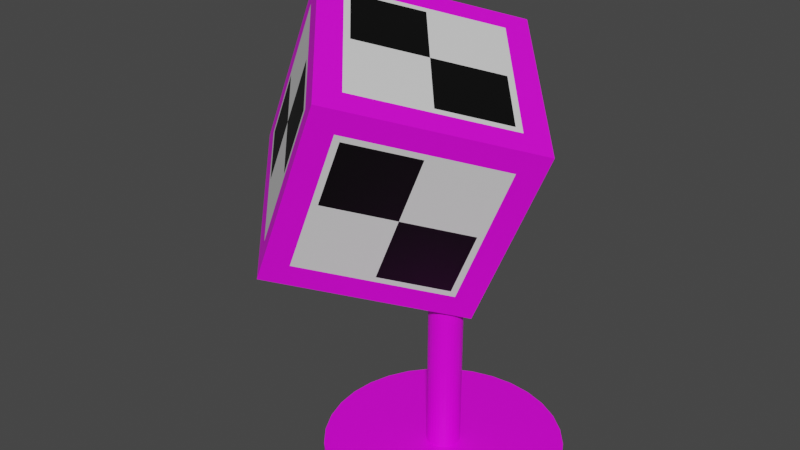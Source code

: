 # Source: W_rfel_deko_texturen.blend  (saved by Blender 3.2.14; exported with 4.5.12 LTS)
import bpy
from mathutils import Matrix  # noqa: F401  (used for matrix-valued properties, if any)

bpy.ops.wm.read_factory_settings(use_empty=True)
scene = bpy.context.scene
scene.name = 'Scene'

# ---- collections
col_collection = bpy.data.collections.new('Collection'); scene.collection.children.link(col_collection)

# ---- images (referenced by path relative to the original .blend; pixels are not part of the script)
import os
ASSET_DIR = os.environ.get("B2B_ASSET_DIR", "")  # directory of the original .blend (textures are referenced by path, not embedded)
HERE = os.path.dirname(os.path.abspath(__file__))  # packed textures are extracted next to this script under _unpacked/

def load_image(name, relpath, width, height, colorspace="sRGB"):
    """Load a texture the original file referenced (path relative to the .blend, or extracted next to this script)."""
    p = next((c for c in (os.path.join(HERE, relpath), os.path.join(ASSET_DIR, relpath)) if relpath and os.path.exists(c)), "")
    if p:
        img = bpy.data.images.load(p, check_existing=True)
        img.name = name
    else:  # same state as the original file: an image datablock whose file is absent (Cycles renders it pink)
        img = bpy.data.images.new(name, width, height)
        img.source = "FILE"
        img.filepath = "//" + (relpath or name)
    img.colorspace_settings.name = colorspace
    return img
img_plastic003_2k_color_jpg = load_image('Plastic003_2K_Color.jpg', 'Plastic003_2K_Color.jpg', 1024, 1024, 'sRGB')
img_metal032_2k_color_jpg = load_image('Metal032_2K_Color.jpg', 'Metal032_2K_Color.jpg', 1024, 1024, 'sRGB')

# ---- materials (node trees are filled in below, after node groups)
mat_w_rfel_schwarz = bpy.data.materials.new('Würfel_schwarz')
mat_w_rfel_schwarz.use_transparent_shadow = False
mat_w_rfel_wei = bpy.data.materials.new('Würfel_weiß')
mat_w_rfel_wei.use_transparent_shadow = False
mat_w_rfel_plastik = bpy.data.materials.new('würfel_plastik')
mat_w_rfel_plastik.use_transparent_shadow = False
mat_w_rfel_st_nder = bpy.data.materials.new('Würfel_Ständer')
mat_w_rfel_st_nder.alpha_threshold = 0.0
mat_w_rfel_st_nder.use_transparent_shadow = False
mat_w_rfel_st_nder.line_color = (0.0, 0.0, 0.0, 1.0)

# ---- material node trees
mat_w_rfel_schwarz.use_nodes = True; mat_w_rfel_schwarz.node_tree.nodes.clear()
_N = mat_w_rfel_schwarz.node_tree.nodes; _L = mat_w_rfel_schwarz.node_tree.links
n0 = _N.new('ShaderNodeOutputMaterial'); n0.name = 'Material Output'; n0.location = (300, 300)
n1 = _N.new('ShaderNodeBsdfPrincipled'); n1.name = 'Principled BSDF'; n1.location = (10, 300)
n1.distribution = 'GGX'
n1.subsurface_method = 'RANDOM_WALK_SKIN'
n1.inputs[0].default_value = (0.0, 0.0, 0.0, 1.0)
n1.inputs[3].default_value = 1.45
n1.inputs[27].default_value = (0.0, 0.0, 0.0, 1.0)
n1.inputs[28].default_value = 1.0
_L.new(n1.outputs[0], n0.inputs[0])
n0.is_active_output = True
mat_w_rfel_wei.use_nodes = True; mat_w_rfel_wei.node_tree.nodes.clear()
_N = mat_w_rfel_wei.node_tree.nodes; _L = mat_w_rfel_wei.node_tree.links
n0 = _N.new('ShaderNodeBsdfPrincipled'); n0.name = 'Principled BSDF'; n0.location = (10, 300)
n0.distribution = 'GGX'
n0.subsurface_method = 'RANDOM_WALK_SKIN'
n0.inputs[3].default_value = 1.45
n0.inputs[27].default_value = (0.0, 0.0, 0.0, 1.0)
n0.inputs[28].default_value = 1.0
n1 = _N.new('ShaderNodeOutputMaterial'); n1.name = 'Material Output'; n1.location = (300, 300)
_L.new(n0.outputs[0], n1.inputs[0])
n1.is_active_output = True
mat_w_rfel_plastik.use_nodes = True; mat_w_rfel_plastik.node_tree.nodes.clear()
_N = mat_w_rfel_plastik.node_tree.nodes; _L = mat_w_rfel_plastik.node_tree.links
n0 = _N.new('ShaderNodeBsdfPrincipled'); n0.name = 'Principled BSDF'; n0.location = (10, 300)
n0.distribution = 'GGX'
n0.subsurface_method = 'RANDOM_WALK_SKIN'
n0.inputs[3].default_value = 1.45
n0.inputs[27].default_value = (0.0, 0.0, 0.0, 1.0)
n0.inputs[28].default_value = 1.0
n1 = _N.new('ShaderNodeOutputMaterial'); n1.name = 'Material Output'; n1.location = (300, 300)
n2 = _N.new('ShaderNodeTexImage'); n2.name = 'Image Texture'; n2.location = (-368, 287)
n2.image = img_plastic003_2k_color_jpg
_L.new(n0.outputs[0], n1.inputs[0])
_L.new(n2.outputs[0], n0.inputs[0])
n1.is_active_output = True
mat_w_rfel_st_nder.use_nodes = True; mat_w_rfel_st_nder.node_tree.nodes.clear()
_N = mat_w_rfel_st_nder.node_tree.nodes; _L = mat_w_rfel_st_nder.node_tree.links
n0 = _N.new('ShaderNodeOutputMaterial'); n0.name = 'Material Output'; n0.location = (300, 300)
n1 = _N.new('ShaderNodeBsdfPrincipled'); n1.name = 'Principled BSDF'; n1.location = (10, 300)
n1.distribution = 'GGX'
n1.subsurface_method = 'RANDOM_WALK_SKIN'
n1.inputs[2].default_value = 0.4
n1.inputs[3].default_value = 1.45
n1.inputs[27].default_value = (0.0, 0.0, 0.0, 1.0)
n1.inputs[28].default_value = 1.0
n2 = _N.new('ShaderNodeTexImage'); n2.name = 'Image Texture'; n2.location = (-419, 287)
n2.image = img_metal032_2k_color_jpg
_L.new(n1.outputs[0], n0.inputs[0])
_L.new(n2.outputs[0], n1.inputs[0])
n0.is_active_output = True

# ---- world
world_world = bpy.data.worlds.new('World'); scene.world = world_world
world_world.use_nodes = True; world_world.node_tree.nodes.clear()
_N = world_world.node_tree.nodes; _L = world_world.node_tree.links
n0 = _N.new('ShaderNodeOutputWorld'); n0.name = 'World Output'; n0.location = (300, 300)
n1 = _N.new('ShaderNodeBackground'); n1.name = 'Background'; n1.location = (10, 300)
n1.inputs[0].default_value = (0.05088, 0.05088, 0.05088, 1.0)
_L.new(n1.outputs[0], n0.inputs[0])
n0.is_active_output = True
world_world.color = (0.05088, 0.05088, 0.05088)
world_world.use_sun_shadow = False
world_world.sun_shadow_jitter_overblur = 0.0

# ---- meshes
me_cube_001 = bpy.data.meshes.new('Cube.001')
me_cube_001.from_pydata([(-0.5, -0.5, -0.5), (-0.5, -0.5, 0.5), (-0.5, 0.5, -0.5), (-0.5, 0.5, 0.5), (0.5, -0.5, -0.5), (0.5, -0.5, 0.5), (0.5, 0.5, -0.5), (0.5, 0.5, 0.5), (-0.5, -0.35, -0.35), (-0.5, -0.35, 0.35), (-0.5, 0.35, 0.35), (-0.5, 0.35, -0.35), (-0.35, 0.5, -0.35), (-0.35, 0.5, 0.35), (0.35, 0.5, 0.35), (0.35, 0.5, -0.35), (0.5, 0.35, -0.35), (0.5, 0.35, 0.35), (0.5, -0.35, 0.35), (0.5, -0.35, -0.35), (0.35, -0.5, -0.35), (0.35, -0.5, 0.35), (-0.35, -0.5, 0.35), (-0.35, -0.5, -0.35), (-0.35, 0.35, -0.5), (0.35, 0.35, -0.5), (0.35, -0.35, -0.5), (-0.35, -0.35, -0.5), (0.35, 0.35, 0.5), (-0.35, 0.35, 0.5), (-0.35, -0.35, 0.5), (0.35, -0.35, 0.5), (-0.5, 0.0, -0.5), (-0.5, 0.0, 0.5), (0.5, 0.0, -0.5), (0.5, 0.0, 0.5), (-0.5, 0.0, -0.35), (-0.5, 0.0, 0.35), (0.5, 0.0, -0.35), (0.5, 0.0, 0.35), (-0.35, 0.0, -0.5), (0.35, 0.0, -0.5), (0.35, 0.0, 0.5), (-0.35, 0.0, 0.5), (-0.5, -0.5, 0.0), (-0.5, 0.5, 0.0), (0.5, 0.5, 0.0), (0.5, -0.5, 0.0), (-0.5, -0.35, 0.0), (-0.5, 0.35, 0.0), (-0.35, 0.5, 0.0), (0.35, 0.5, 0.0), (0.5, 0.35, 0.0), (0.5, -0.35, 0.0), (0.35, -0.5, 0.0), (-0.35, -0.5, 0.0), (0.5, 0.0, 0.0), (-0.5, 0.0, 0.0), (0.0, 0.5, -0.5), (0.0, 0.5, 0.5), (0.0, -0.5, -0.5), (0.0, -0.5, 0.5), (0.0, 0.5, -0.35), (0.0, 0.5, 0.35), (0.0, -0.5, -0.35), (0.0, -0.5, 0.35), (0.0, 0.35, -0.5), (0.0, -0.35, -0.5), (0.0, 0.35, 0.5), (0.0, -0.35, 0.5), (0.0, 0.0, 0.5), (0.0, 0.0, -0.5), (0.0, -0.5, 0.0), (0.0, 0.5, 0.0), (0.5, 0.38, -0.38), (0.5, 0.38, 0.38), (0.5, -0.38, 0.38), (0.5, -0.38, -0.38), (0.5, 0.0, -0.38), (0.5, 0.0, 0.38), (0.5, -0.38, 0.0), (0.5, 0.38, 0.0), (0.38, -0.5, -0.38), (0.38, -0.5, 0.38), (-0.38, -0.5, 0.38), (-0.38, -0.5, -0.38), (-0.38, -0.5, 0.0), (0.38, -0.5, 0.0), (0.0, -0.5, -0.38), (0.0, -0.5, 0.38), (-0.5, -0.38, -0.38), (-0.5, -0.38, 0.38), (-0.5, 0.38, 0.38), (-0.5, 0.38, -0.38), (-0.5, 0.0, -0.38), (-0.5, 0.0, 0.38), (-0.5, 0.38, 0.0), (-0.5, -0.38, 0.0), (-0.38, 0.5, -0.38), (-0.38, 0.5, 0.38), (0.38, 0.5, 0.38), (0.38, 0.5, -0.38), (0.38, 0.5, 0.0), (-0.38, 0.5, 0.0), (0.0, 0.5, -0.38), (0.0, 0.5, 0.38), (0.38, 0.38, 0.5), (-0.38, 0.38, 0.5), (-0.38, -0.38, 0.5), (0.38, -0.38, 0.5), (0.38, 0.0, 0.5), (-0.38, 0.0, 0.5), (0.0, -0.38, 0.5), (0.0, 0.38, 0.5), (-0.38, 0.38, -0.5), (0.38, 0.38, -0.5), (0.38, -0.38, -0.5), (-0.38, -0.38, -0.5), (-0.38, 0.0, -0.5), (0.38, 0.0, -0.5), (0.0, -0.38, -0.5), (0.0, 0.38, -0.5)], [], [(57, 37, 10, 49), (73, 63, 14, 51), (56, 39, 18, 53), (72, 65, 22, 55), (71, 41, 26, 67), (70, 43, 30, 69), (97, 91, 9, 48), (95, 92, 10, 37), (96, 93, 11, 49), (94, 90, 8, 36), (103, 99, 13, 50), (105, 100, 14, 63), (102, 101, 15, 51), (104, 98, 12, 62), (81, 75, 17, 52), (79, 76, 18, 39), (80, 77, 19, 53), (78, 74, 16, 38), (87, 83, 21, 54), (89, 84, 22, 65), (86, 85, 23, 55), (88, 82, 20, 64), (121, 115, 25, 66), (119, 116, 26, 41), (120, 117, 27, 67), (118, 114, 24, 40), (113, 107, 29, 68), (111, 108, 30, 43), (112, 109, 31, 69), (110, 106, 28, 42), (109, 110, 42, 31), (107, 111, 43, 29), (117, 118, 40, 27), (115, 119, 41, 25), (77, 78, 38, 19), (75, 79, 39, 17), (93, 94, 36, 11), (91, 95, 37, 9), (68, 29, 43, 70), (66, 25, 41, 71), (52, 17, 39, 56), (48, 9, 37, 57), (8, 48, 57, 36), (16, 52, 56, 38), (84, 86, 55, 22), (82, 87, 54, 20), (76, 80, 53, 18), (74, 81, 52, 16), (100, 102, 51, 14), (98, 103, 50, 12), (92, 96, 49, 10), (90, 97, 48, 8), (64, 72, 55, 23), (38, 56, 53, 19), (62, 73, 51, 15), (36, 57, 49, 11), (12, 50, 73, 62), (20, 54, 72, 64), (24, 66, 71, 40), (28, 68, 70, 42), (108, 112, 69, 30), (106, 113, 68, 28), (116, 120, 67, 26), (114, 121, 66, 24), (85, 88, 64, 23), (83, 89, 65, 21), (101, 104, 62, 15), (99, 105, 63, 13), (42, 70, 69, 31), (40, 71, 67, 27), (54, 21, 65, 72), (50, 13, 63, 73), (6, 46, 81, 74), (5, 47, 80, 76), (7, 35, 79, 75), (4, 34, 78, 77), (34, 6, 74, 78), (47, 4, 77, 80), (35, 5, 76, 79), (46, 7, 75, 81), (5, 61, 89, 83), (0, 60, 88, 85), (4, 47, 87, 82), (1, 44, 86, 84), (60, 4, 82, 88), (44, 0, 85, 86), (61, 1, 84, 89), (47, 5, 83, 87), (0, 44, 97, 90), (3, 45, 96, 92), (1, 33, 95, 91), (2, 32, 94, 93), (32, 0, 90, 94), (45, 2, 93, 96), (33, 3, 92, 95), (44, 1, 91, 97), (3, 59, 105, 99), (6, 58, 104, 101), (2, 45, 103, 98), (7, 46, 102, 100), (58, 2, 98, 104), (46, 6, 101, 102), (59, 7, 100, 105), (45, 3, 99, 103), (7, 59, 113, 106), (1, 61, 112, 108), (3, 33, 111, 107), (5, 35, 110, 109), (35, 7, 106, 110), (61, 5, 109, 112), (33, 1, 108, 111), (59, 3, 107, 113), (2, 58, 121, 114), (4, 60, 120, 116), (6, 34, 119, 115), (0, 32, 118, 117), (32, 2, 114, 118), (60, 0, 117, 120), (34, 4, 116, 119), (58, 6, 115, 121)])
me_cube_001.polygons.foreach_set('material_index', [1, 0, 1, 0, 0, 1, 1, 1, 1, 1, 1, 1, 1, 1, 1, 1, 1, 1, 1, 1, 1, 1, 1, 1, 1, 1, 1, 1, 1, 1, 1, 1, 1, 1, 1, 1, 1, 1, 0, 1, 0, 0, 1, 1, 1, 1, 1, 1, 1, 1, 1, 1, 1, 0, 1, 0, 0, 0, 0, 1, 1, 1, 1, 1, 1, 1, 1, 1, 0, 1, 1, 1, 2, 2, 2, 2, 2, 2, 2, 2, 2, 2, 2, 2, 2, 2, 2, 2, 2, 2, 2, 2, 2, 2, 2, 2, 2, 2, 2, 2, 2, 2, 2, 2, 2, 2, 2, 2, 2, 2, 2, 2, 2, 2, 2, 2, 2, 2, 2, 2])
_uv = me_cube_001.uv_layers.new(name='UVMap')
_uv.uv.foreach_set('vector', [0.5, 0.125, 0.5875, 0.125, 0.5875, 0.2125, 0.5, 0.2125, 0.5, 0.375, 0.5875, 0.375, 0.5875, 0.4625, 0.5, 0.4625, 0.5, 0.625, 0.5875, 0.625, 0.5875, 0.7125, 0.5, 0.7125, 0.5, 0.875, 0.5875, 0.875, 0.5875, 0.9625, 0.5, 0.9625, 0.25, 0.625, 0.3375, 0.625, 0.3375, 0.7125, 0.25, 0.7125, 0.75, 0.625, 0.8375, 0.625, 0.8375, 0.7125, 0.75, 0.7125, 0.5, 0.03, 0.595, 0.03, 0.5875, 0.0375, 0.5, 0.0375, 0.595, 0.125, 0.595, 0.22, 0.5875, 0.2125, 0.5875, 0.125, 0.5, 0.22, 0.405, 0.22, 0.4125, 0.2125, 0.5, 0.2125, 0.405, 0.125, 0.405, 0.03, 0.4125, 0.0375, 0.4125, 0.125, 0.5, 0.28, 0.595, 0.28, 0.5875, 0.2875, 0.5, 0.2875, 0.595, 0.375, 0.595, 0.47, 0.5875, 0.4625, 0.5875, 0.375, 0.5, 0.47, 0.405, 0.47, 0.4125, 0.4625, 0.5, 0.4625, 0.405, 0.375, 0.405, 0.28, 0.4125, 0.2875, 0.4125, 0.375, 0.5, 0.53, 0.595, 0.53, 0.5875, 0.5375, 0.5, 0.5375, 0.595, 0.625, 0.595, 0.72, 0.5875, 0.7125, 0.5875, 0.625, 0.5, 0.72, 0.405, 0.72, 0.4125, 0.7125, 0.5, 0.7125, 0.405, 0.625, 0.405, 0.53, 0.4125, 0.5375, 0.4125, 0.625, 0.5, 0.78, 0.595, 0.78, 0.5875, 0.7875, 0.5, 0.7875, 0.595, 0.875, 0.595, 0.97, 0.5875, 0.9625, 0.5875, 0.875, 0.5, 0.97, 0.405, 0.97, 0.4125, 0.9625, 0.5, 0.9625, 0.405, 0.875, 0.405, 0.78, 0.4125, 0.7875, 0.4125, 0.875, 0.25, 0.53, 0.345, 0.53, 0.3375, 0.5375, 0.25, 0.5375, 0.345, 0.625, 0.345, 0.72, 0.3375, 0.7125, 0.3375, 0.625, 0.25, 0.72, 0.155, 0.72, 0.1625, 0.7125, 0.25, 0.7125, 0.155, 0.625, 0.155, 0.53, 0.1625, 0.5375, 0.1625, 0.625, 0.75, 0.53, 0.845, 0.53, 0.8375, 0.5375, 0.75, 0.5375, 0.845, 0.625, 0.845, 0.72, 0.8375, 0.7125, 0.8375, 0.625, 0.75, 0.72, 0.655, 0.72, 0.6625, 0.7125, 0.75, 0.7125, 0.655, 0.625, 0.655, 0.53, 0.6625, 0.5375, 0.6625, 0.625, 0.655, 0.72, 0.655, 0.625, 0.6625, 0.625, 0.6625, 0.7125, 0.845, 0.53, 0.845, 0.625, 0.8375, 0.625, 0.8375, 0.5375, 0.155, 0.72, 0.155, 0.625, 0.1625, 0.625, 0.1625, 0.7125, 0.345, 0.53, 0.345, 0.625, 0.3375, 0.625, 0.3375, 0.5375, 0.405, 0.72, 0.405, 0.625, 0.4125, 0.625, 0.4125, 0.7125, 0.595, 0.53, 0.595, 0.625, 0.5875, 0.625, 0.5875, 0.5375, 0.405, 0.22, 0.405, 0.125, 0.4125, 0.125, 0.4125, 0.2125, 0.595, 0.03, 0.595, 0.125, 0.5875, 0.125, 0.5875, 0.0375, 0.75, 0.5375, 0.8375, 0.5375, 0.8375, 0.625, 0.75, 0.625, 0.25, 0.5375, 0.3375, 0.5375, 0.3375, 0.625, 0.25, 0.625, 0.5, 0.5375, 0.5875, 0.5375, 0.5875, 0.625, 0.5, 0.625, 0.5, 0.0375, 0.5875, 0.0375, 0.5875, 0.125, 0.5, 0.125, 0.4125, 0.0375, 0.5, 0.0375, 0.5, 0.125, 0.4125, 0.125, 0.4125, 0.5375, 0.5, 0.5375, 0.5, 0.625, 0.4125, 0.625, 0.595, 0.97, 0.5, 0.97, 0.5, 0.9625, 0.5875, 0.9625, 0.405, 0.78, 0.5, 0.78, 0.5, 0.7875, 0.4125, 0.7875, 0.595, 0.72, 0.5, 0.72, 0.5, 0.7125, 0.5875, 0.7125, 0.405, 0.53, 0.5, 0.53, 0.5, 0.5375, 0.4125, 0.5375, 0.595, 0.47, 0.5, 0.47, 0.5, 0.4625, 0.5875, 0.4625, 0.405, 0.28, 0.5, 0.28, 0.5, 0.2875, 0.4125, 0.2875, 0.595, 0.22, 0.5, 0.22, 0.5, 0.2125, 0.5875, 0.2125, 0.405, 0.03, 0.5, 0.03, 0.5, 0.0375, 0.4125, 0.0375, 0.4125, 0.875, 0.5, 0.875, 0.5, 0.9625, 0.4125, 0.9625, 0.4125, 0.625, 0.5, 0.625, 0.5, 0.7125, 0.4125, 0.7125, 0.4125, 0.375, 0.5, 0.375, 0.5, 0.4625, 0.4125, 0.4625, 0.4125, 0.125, 0.5, 0.125, 0.5, 0.2125, 0.4125, 0.2125, 0.4125, 0.2875, 0.5, 0.2875, 0.5, 0.375, 0.4125, 0.375, 0.4125, 0.7875, 0.5, 0.7875, 0.5, 0.875, 0.4125, 0.875, 0.1625, 0.5375, 0.25, 0.5375, 0.25, 0.625, 0.1625, 0.625, 0.6625, 0.5375, 0.75, 0.5375, 0.75, 0.625, 0.6625, 0.625, 0.845, 0.72, 0.75, 0.72, 0.75, 0.7125, 0.8375, 0.7125, 0.655, 0.53, 0.75, 0.53, 0.75, 0.5375, 0.6625, 0.5375, 0.345, 0.72, 0.25, 0.72, 0.25, 0.7125, 0.3375, 0.7125, 0.155, 0.53, 0.25, 0.53, 0.25, 0.5375, 0.1625, 0.5375, 0.405, 0.97, 0.405, 0.875, 0.4125, 0.875, 0.4125, 0.9625, 0.595, 0.78, 0.595, 0.875, 0.5875, 0.875, 0.5875, 0.7875, 0.405, 0.47, 0.405, 0.375, 0.4125, 0.375, 0.4125, 0.4625, 0.595, 0.28, 0.595, 0.375, 0.5875, 0.375, 0.5875, 0.2875, 0.6625, 0.625, 0.75, 0.625, 0.75, 0.7125, 0.6625, 0.7125, 0.1625, 0.625, 0.25, 0.625, 0.25, 0.7125, 0.1625, 0.7125, 0.5, 0.7875, 0.5875, 0.7875, 0.5875, 0.875, 0.5, 0.875, 0.5, 0.2875, 0.5875, 0.2875, 0.5875, 0.375, 0.5, 0.375, 0.375, 0.5, 0.5, 0.5, 0.5, 0.53, 0.405, 0.53, 0.625, 0.75, 0.5, 0.75, 0.5, 0.72, 0.595, 0.72, 0.625, 0.5, 0.625, 0.625, 0.595, 0.625, 0.595, 0.53, 0.375, 0.75, 0.375, 0.625, 0.405, 0.625, 0.405, 0.72, 0.375, 0.625, 0.375, 0.5, 0.405, 0.53, 0.405, 0.625, 0.5, 0.75, 0.375, 0.75, 0.405, 0.72, 0.5, 0.72, 0.625, 0.625, 0.625, 0.75, 0.595, 0.72, 0.595, 0.625, 0.5, 0.5, 0.625, 0.5, 0.595, 0.53, 0.5, 0.53, 0.625, 0.75, 0.625, 0.875, 0.595, 0.875, 0.595, 0.78, 0.375, 1.0, 0.375, 0.875, 0.405, 0.875, 0.405, 0.97, 0.375, 0.75, 0.5, 0.75, 0.5, 0.78, 0.405, 0.78, 0.625, 1.0, 0.5, 1.0, 0.5, 0.97, 0.595, 0.97, 0.375, 0.875, 0.375, 0.75, 0.405, 0.78, 0.405, 0.875, 0.5, 1.0, 0.375, 1.0, 0.405, 0.97, 0.5, 0.97, 0.625, 0.875, 0.625, 1.0, 0.595, 0.97, 0.595, 0.875, 0.5, 0.75, 0.625, 0.75, 0.595, 0.78, 0.5, 0.78, 0.375, 0.0, 0.5, 0.0, 0.5, 0.03, 0.405, 0.03, 0.625, 0.25, 0.5, 0.25, 0.5, 0.22, 0.595, 0.22, 0.625, 0.0, 0.625, 0.125, 0.595, 0.125, 0.595, 0.03, 0.375, 0.25, 0.375, 0.125, 0.405, 0.125, 0.405, 0.22, 0.375, 0.125, 0.375, 0.0, 0.405, 0.03, 0.405, 0.125, 0.5, 0.25, 0.375, 0.25, 0.405, 0.22, 0.5, 0.22, 0.625, 0.125, 0.625, 0.25, 0.595, 0.22, 0.595, 0.125, 0.5, 0.0, 0.625, 0.0, 0.595, 0.03, 0.5, 0.03, 0.625, 0.25, 0.625, 0.375, 0.595, 0.375, 0.595, 0.28, 0.375, 0.5, 0.375, 0.375, 0.405, 0.375, 0.405, 0.47, 0.375, 0.25, 0.5, 0.25, 0.5, 0.28, 0.405, 0.28, 0.625, 0.5, 0.5, 0.5, 0.5, 0.47, 0.595, 0.47, 0.375, 0.375, 0.375, 0.25, 0.405, 0.28, 0.405, 0.375, 0.5, 0.5, 0.375, 0.5, 0.405, 0.47, 0.5, 0.47, 0.625, 0.375, 0.625, 0.5, 0.595, 0.47, 0.595, 0.375, 0.5, 0.25, 0.625, 0.25, 0.595, 0.28, 0.5, 0.28, 0.625, 0.5, 0.75, 0.5, 0.75, 0.53, 0.655, 0.53, 0.875, 0.75, 0.75, 0.75, 0.75, 0.72, 0.845, 0.72, 0.875, 0.5, 0.875, 0.625, 0.845, 0.625, 0.845, 0.53, 0.625, 0.75, 0.625, 0.625, 0.655, 0.625, 0.655, 0.72, 0.625, 0.625, 0.625, 0.5, 0.655, 0.53, 0.655, 0.625, 0.75, 0.75, 0.625, 0.75, 0.655, 0.72, 0.75, 0.72, 0.875, 0.625, 0.875, 0.75, 0.845, 0.72, 0.845, 0.625, 0.75, 0.5, 0.875, 0.5, 0.845, 0.53, 0.75, 0.53, 0.125, 0.5, 0.25, 0.5, 0.25, 0.53, 0.155, 0.53, 0.375, 0.75, 0.25, 0.75, 0.25, 0.72, 0.345, 0.72, 0.375, 0.5, 0.375, 0.625, 0.345, 0.625, 0.345, 0.53, 0.125, 0.75, 0.125, 0.625, 0.155, 0.625, 0.155, 0.72, 0.125, 0.625, 0.125, 0.5, 0.155, 0.53, 0.155, 0.625, 0.25, 0.75, 0.125, 0.75, 0.155, 0.72, 0.25, 0.72, 0.375, 0.625, 0.375, 0.75, 0.345, 0.72, 0.345, 0.625, 0.25, 0.5, 0.375, 0.5, 0.345, 0.53, 0.25, 0.53])
me_cube_001.materials.append(mat_w_rfel_schwarz)
me_cube_001.materials.append(mat_w_rfel_wei)
me_cube_001.materials.append(mat_w_rfel_plastik)
me_cube_001.update()
me_cylinder = bpy.data.meshes.new('Cylinder')
me_cylinder.from_pydata([(0.0, 0.025, -0.1), (0.0, 0.025, 0.1604), (0.004877, 0.02452, -0.1), (0.004877, 0.02452, 0.1604), (0.009567, 0.0231, -0.1), (0.009567, 0.0231, 0.1604), (0.01389, 0.02079, -0.1), (0.01389, 0.02079, 0.1604), (0.01768, 0.01768, -0.1), (0.01768, 0.01768, 0.1604), (0.02079, 0.01389, -0.1), (0.02079, 0.01389, 0.1604), (0.0231, 0.009567, -0.1), (0.0231, 0.009567, 0.1604), (0.02452, 0.004877, -0.1), (0.02452, 0.004877, 0.1604), (0.025, -1.093e-09, -0.1), (0.025, -1.093e-09, 0.1604), (0.02452, -0.004877, -0.1), (0.02452, -0.004877, 0.1604), (0.0231, -0.009567, -0.1), (0.0231, -0.009567, 0.1604), (0.02079, -0.01389, -0.1), (0.02079, -0.01389, 0.1604), (0.01768, -0.01768, -0.1), (0.01768, -0.01768, 0.1604), (0.01389, -0.02079, -0.1), (0.01389, -0.02079, 0.1604), (0.009567, -0.0231, -0.1), (0.009567, -0.0231, 0.1604), (0.004877, -0.02452, -0.1), (0.004877, -0.02452, 0.1604), (-2.186e-09, -0.025, -0.1), (-2.186e-09, -0.025, 0.1604), (-0.004877, -0.02452, -0.1), (-0.004877, -0.02452, 0.1604), (-0.009567, -0.0231, -0.1), (-0.009567, -0.0231, 0.1604), (-0.01389, -0.02079, -0.1), (-0.01389, -0.02079, 0.1604), (-0.01768, -0.01768, -0.1), (-0.01768, -0.01768, 0.1604), (-0.02079, -0.01389, -0.1), (-0.02079, -0.01389, 0.1604), (-0.0231, -0.009567, -0.1), (-0.0231, -0.009567, 0.1604), (-0.02452, -0.004877, -0.1), (-0.02452, -0.004877, 0.1604), (-0.025, 2.981e-10, -0.1), (-0.025, 2.981e-10, 0.1604), (-0.02452, 0.004877, -0.1), (-0.02452, 0.004877, 0.1604), (-0.0231, 0.009567, -0.1), (-0.0231, 0.009567, 0.1604), (-0.02079, 0.01389, -0.1), (-0.02079, 0.01389, 0.1604), (-0.01768, 0.01768, -0.1), (-0.01768, 0.01768, 0.1604), (-0.01389, 0.02079, -0.1), (-0.01389, 0.02079, 0.1604), (-0.009567, 0.0231, -0.1), (-0.009567, 0.0231, 0.1604), (-0.004877, 0.02452, -0.1), (-0.004877, 0.02452, 0.1604), (-4.546e-08, 0.1775, -0.1), (0.03464, 0.1741, -0.1), (0.06794, 0.164, -0.1), (0.09864, 0.1476, -0.1), (0.1255, 0.1255, -0.1), (0.1476, 0.09864, -0.1), (0.164, 0.06794, -0.1), (0.1741, 0.03464, -0.1), (0.1775, -7.761e-09, -0.1), (0.1741, -0.03464, -0.1), (0.164, -0.06794, -0.1), (0.1476, -0.09864, -0.1), (0.1255, -0.1255, -0.1), (0.09864, -0.1476, -0.1), (0.06794, -0.164, -0.1), (0.03464, -0.1741, -0.1), (-6.098e-08, -0.1775, -0.1), (-0.03464, -0.1741, -0.1), (-0.06794, -0.164, -0.1), (-0.09864, -0.1476, -0.1), (-0.1255, -0.1255, -0.1), (-0.1476, -0.09864, -0.1), (-0.164, -0.06794, -0.1), (-0.1741, -0.03464, -0.1), (-0.1775, 2.117e-09, -0.1), (-0.1741, 0.03464, -0.1), (-0.164, 0.06794, -0.1), (-0.1476, 0.09864, -0.1), (-0.1255, 0.1255, -0.1), (-0.09864, 0.1476, -0.1), (-0.06794, 0.164, -0.1), (-0.03464, 0.1741, -0.1), (-4.534e-08, 0.1775, -0.1131), (0.03464, 0.1741, -0.1131), (0.06794, 0.164, -0.1131), (0.09864, 0.1476, -0.1131), (0.1255, 0.1255, -0.1131), (0.1476, 0.09864, -0.1131), (0.164, 0.06794, -0.1131), (0.1741, 0.03464, -0.1131), (0.1775, -7.761e-09, -0.1131), (0.1741, -0.03464, -0.1131), (0.164, -0.06794, -0.1131), (0.1476, -0.09864, -0.1131), (0.1255, -0.1255, -0.1131), (0.09864, -0.1476, -0.1131), (0.06794, -0.164, -0.1131), (0.03464, -0.1741, -0.1131), (-6.086e-08, -0.1775, -0.1131), (-0.03464, -0.1741, -0.1131), (-0.06794, -0.164, -0.1131), (-0.09864, -0.1476, -0.1131), (-0.1255, -0.1255, -0.1131), (-0.1476, -0.09864, -0.1131), (-0.164, -0.06794, -0.1131), (-0.1741, -0.03464, -0.1131), (-0.1775, 2.117e-09, -0.1131), (-0.1741, 0.03464, -0.1131), (-0.164, 0.06794, -0.1131), (-0.1476, 0.09864, -0.1131), (-0.1255, 0.1255, -0.1131), (-0.09864, 0.1476, -0.1131), (-0.06794, 0.164, -0.1131), (-0.03464, 0.1741, -0.1131)], [], [(0, 1, 3, 2), (2, 3, 5, 4), (4, 5, 7, 6), (6, 7, 9, 8), (8, 9, 11, 10), (10, 11, 13, 12), (12, 13, 15, 14), (14, 15, 17, 16), (16, 17, 19, 18), (18, 19, 21, 20), (20, 21, 23, 22), (22, 23, 25, 24), (24, 25, 27, 26), (26, 27, 29, 28), (28, 29, 31, 30), (30, 31, 33, 32), (32, 33, 35, 34), (34, 35, 37, 36), (36, 37, 39, 38), (38, 39, 41, 40), (40, 41, 43, 42), (42, 43, 45, 44), (44, 45, 47, 46), (46, 47, 49, 48), (48, 49, 51, 50), (50, 51, 53, 52), (52, 53, 55, 54), (54, 55, 57, 56), (56, 57, 59, 58), (58, 59, 61, 60), (3, 1, 63, 61, 59, 57, 55, 53, 51, 49, 47, 45, 43, 41, 39, 37, 35, 33, 31, 29, 27, 25, 23, 21, 19, 17, 15, 13, 11, 9, 7, 5), (60, 61, 63, 62), (62, 63, 1, 0), (2, 4, 66, 65), (81, 82, 114, 113), (20, 22, 75, 74), (38, 40, 84, 83), (56, 58, 93, 92), (12, 14, 71, 70), (30, 32, 80, 79), (48, 50, 89, 88), (4, 6, 67, 66), (22, 24, 76, 75), (40, 42, 85, 84), (58, 60, 94, 93), (14, 16, 72, 71), (32, 34, 81, 80), (50, 52, 90, 89), (6, 8, 68, 67), (24, 26, 77, 76), (42, 44, 86, 85), (60, 62, 95, 94), (16, 18, 73, 72), (34, 36, 82, 81), (52, 54, 91, 90), (8, 10, 69, 68), (26, 28, 78, 77), (44, 46, 87, 86), (0, 2, 65, 64), (62, 0, 64, 95), (18, 20, 74, 73), (36, 38, 83, 82), (54, 56, 92, 91), (10, 12, 70, 69), (28, 30, 79, 78), (46, 48, 88, 87), (96, 97, 98, 99, 100, 101, 102, 103, 104, 105, 106, 107, 108, 109, 110, 111, 112, 113, 114, 115, 116, 117, 118, 119, 120, 121, 122, 123, 124, 125, 126, 127), (68, 69, 101, 100), (95, 64, 96, 127), (82, 83, 115, 114), (69, 70, 102, 101), (83, 84, 116, 115), (70, 71, 103, 102), (84, 85, 117, 116), (71, 72, 104, 103), (85, 86, 118, 117), (72, 73, 105, 104), (86, 87, 119, 118), (73, 74, 106, 105), (87, 88, 120, 119), (74, 75, 107, 106), (88, 89, 121, 120), (75, 76, 108, 107), (89, 90, 122, 121), (76, 77, 109, 108), (90, 91, 123, 122), (77, 78, 110, 109), (64, 65, 97, 96), (91, 92, 124, 123), (78, 79, 111, 110), (65, 66, 98, 97), (92, 93, 125, 124), (79, 80, 112, 111), (66, 67, 99, 98), (93, 94, 126, 125), (80, 81, 113, 112), (67, 68, 100, 99), (94, 95, 127, 126)])
_uv = me_cylinder.uv_layers.new(name='UVMap')
_uv.uv.foreach_set('vector', [0.8815, 0.1481, 0.5242, 0.1481, 0.5242, 0.1414, 0.8815, 0.1414, 0.8815, 0.1414, 0.5242, 0.1414, 0.5242, 0.1347, 0.8815, 0.1347, 0.8815, 0.1347, 0.5242, 0.1347, 0.5242, 0.1279, 0.8815, 0.1279, 0.8815, 0.1279, 0.5242, 0.1279, 0.5242, 0.1212, 0.8815, 0.1212, 0.8815, 0.1212, 0.5242, 0.1212, 0.5242, 0.1145, 0.8815, 0.1145, 0.8815, 0.1145, 0.5242, 0.1145, 0.5242, 0.1078, 0.8815, 0.1078, 0.8815, 0.1078, 0.5242, 0.1078, 0.5242, 0.101, 0.8815, 0.101, 0.8815, 0.101, 0.5242, 0.101, 0.5242, 0.09431, 0.8815, 0.09432, 0.8815, 0.09432, 0.5242, 0.09431, 0.5242, 0.08759, 0.8815, 0.08759, 0.8815, 0.08759, 0.5242, 0.08759, 0.5242, 0.08087, 0.8815, 0.08087, 0.8815, 0.08087, 0.5242, 0.08087, 0.5242, 0.07414, 0.8815, 0.07415, 0.8815, 0.07415, 0.5242, 0.07414, 0.5242, 0.06742, 0.8815, 0.06742, 0.8815, 0.06742, 0.5242, 0.06742, 0.5242, 0.0607, 0.8815, 0.0607, 0.8815, 0.0607, 0.5242, 0.0607, 0.5242, 0.05397, 0.8815, 0.05398, 0.8815, 0.05398, 0.5242, 0.05397, 0.5242, 0.04725, 0.8815, 0.04725, 0.8815, 0.04725, 0.5242, 0.04725, 0.5242, 0.04052, 0.8815, 0.04053, 0.8815, 0.04053, 0.5242, 0.04052, 0.5242, 0.0338, 0.8815, 0.03381, 0.8815, 0.03381, 0.5242, 0.0338, 0.5242, 0.02708, 0.8815, 0.02709, 0.8815, 0.02709, 0.5242, 0.02708, 0.5242, 0.02035, 0.8815, 0.02036, 0.8815, 0.02036, 0.5242, 0.02035, 0.5242, 0.01363, 0.8815, 0.01364, 0.8815, 0.01364, 0.5242, 0.01363, 0.5242, 0.006907, 0.8815, 0.006916, 0.8815, 0.006916, 0.5242, 0.006907, 0.5242, 0.0001834, 0.8815, 0.0001931, 0.8815, 0.2153, 0.5242, 0.2153, 0.5242, 0.2086, 0.8815, 0.2086, 0.8815, 0.2086, 0.5242, 0.2086, 0.5242, 0.2019, 0.8815, 0.2019, 0.8815, 0.2019, 0.5242, 0.2019, 0.5242, 0.1952, 0.8815, 0.1952, 0.8815, 0.1952, 0.5242, 0.1952, 0.5242, 0.1884, 0.8815, 0.1884, 0.8815, 0.1884, 0.5242, 0.1884, 0.5242, 0.1817, 0.8815, 0.1817, 0.8815, 0.1817, 0.5242, 0.1817, 0.5242, 0.175, 0.8815, 0.175, 0.8815, 0.175, 0.5242, 0.175, 0.5242, 0.1683, 0.8815, 0.1683, 0.8815, 0.1683, 0.5242, 0.1683, 0.5242, 0.1615, 0.8815, 0.1615, 0.5242, 0.2465, 0.5255, 0.2399, 0.528, 0.2337, 0.5318, 0.2281, 0.5365, 0.2233, 0.5421, 0.2196, 0.5483, 0.217, 0.5549, 0.2157, 0.5617, 0.2157, 0.5683, 0.217, 0.5745, 0.2196, 0.5801, 0.2233, 0.5848, 0.2281, 0.5885, 0.2337, 0.5911, 0.2399, 0.5924, 0.2465, 0.5924, 0.2532, 0.5911, 0.2598, 0.5885, 0.266, 0.5848, 0.2716, 0.5801, 0.2763, 0.5745, 0.2801, 0.5683, 0.2827, 0.5617, 0.284, 0.5549, 0.284, 0.5483, 0.2827, 0.5421, 0.2801, 0.5365, 0.2763, 0.5318, 0.2716, 0.528, 0.266, 0.5255, 0.2598, 0.5242, 0.2532, 0.8815, 0.1615, 0.5242, 0.1615, 0.5242, 0.1548, 0.8815, 0.1548, 0.8815, 0.1548, 0.5242, 0.1548, 0.5242, 0.1481, 0.8815, 0.1481, 0.7311, 0.7916, 0.7377, 0.7902, 0.7984, 0.9905, 0.7516, 0.9998, 0.451, 0.1018, 0.4172, 0.06896, 0.4287, 0.05426, 0.4652, 0.0897, 0.7606, 0.7475, 0.758, 0.7413, 0.9425, 0.6426, 0.9608, 0.6867, 0.7116, 0.7272, 0.706, 0.7309, 0.5732, 0.5691, 0.6129, 0.5426, 0.7012, 0.7792, 0.706, 0.7839, 0.5732, 0.9457, 0.5395, 0.9119, 0.758, 0.7736, 0.7606, 0.7674, 0.9608, 0.8281, 0.9425, 0.8722, 0.7377, 0.7246, 0.7311, 0.7233, 0.7516, 0.515, 0.7984, 0.5243, 0.6936, 0.7541, 0.6936, 0.7608, 0.4853, 0.7813, 0.4853, 0.7335, 0.7377, 0.7902, 0.7439, 0.7877, 0.8426, 0.9722, 0.7984, 0.9905, 0.758, 0.7413, 0.7543, 0.7357, 0.916, 0.6029, 0.9425, 0.6426, 0.706, 0.7309, 0.7012, 0.7357, 0.5395, 0.6029, 0.5732, 0.5691, 0.706, 0.7839, 0.7116, 0.7877, 0.6129, 0.9722, 0.5732, 0.9457, 0.7606, 0.7674, 0.7619, 0.7608, 0.9701, 0.7813, 0.9608, 0.8281, 0.7311, 0.7233, 0.7244, 0.7233, 0.7039, 0.515, 0.7516, 0.515, 0.6936, 0.7608, 0.6949, 0.7674, 0.4947, 0.8281, 0.4853, 0.7813, 0.7439, 0.7877, 0.7495, 0.7839, 0.8823, 0.9457, 0.8426, 0.9722, 0.7543, 0.7357, 0.7495, 0.7309, 0.8823, 0.5691, 0.916, 0.6029, 0.7012, 0.7357, 0.6975, 0.7413, 0.5129, 0.6426, 0.5395, 0.6029, 0.7116, 0.7877, 0.7178, 0.7902, 0.657, 0.9905, 0.6129, 0.9722, 0.7619, 0.7608, 0.7619, 0.7541, 0.9701, 0.7335, 0.9701, 0.7813, 0.7244, 0.7233, 0.7178, 0.7246, 0.657, 0.5243, 0.7039, 0.515, 0.6949, 0.7674, 0.6975, 0.7736, 0.5129, 0.8722, 0.4947, 0.8281, 0.7495, 0.7839, 0.7543, 0.7792, 0.916, 0.9119, 0.8823, 0.9457, 0.7495, 0.7309, 0.7439, 0.7272, 0.8426, 0.5426, 0.8823, 0.5691, 0.6975, 0.7413, 0.6949, 0.7475, 0.4947, 0.6867, 0.5129, 0.6426, 0.7244, 0.7916, 0.7311, 0.7916, 0.7516, 0.9998, 0.7039, 0.9998, 0.7178, 0.7902, 0.7244, 0.7916, 0.7039, 0.9998, 0.657, 0.9905, 0.7619, 0.7541, 0.7606, 0.7475, 0.9608, 0.6867, 0.9701, 0.7335, 0.7178, 0.7246, 0.7116, 0.7272, 0.6129, 0.5426, 0.657, 0.5243, 0.6975, 0.7736, 0.7012, 0.7792, 0.5395, 0.9119, 0.5129, 0.8722, 0.7543, 0.7792, 0.758, 0.7736, 0.9425, 0.8722, 0.916, 0.9119, 0.7439, 0.7272, 0.7377, 0.7246, 0.7984, 0.5243, 0.8426, 0.5426, 0.6949, 0.7475, 0.6936, 0.7541, 0.4853, 0.7335, 0.4947, 0.6867, 0.3971, 0.5691, 0.4309, 0.6029, 0.4574, 0.6426, 0.4757, 0.6867, 0.485, 0.7335, 0.485, 0.7813, 0.4757, 0.8281, 0.4574, 0.8722, 0.4309, 0.9119, 0.3971, 0.9457, 0.3574, 0.9722, 0.3133, 0.9905, 0.2665, 0.9998, 0.2187, 0.9998, 0.1719, 0.9905, 0.1278, 0.9722, 0.08806, 0.9457, 0.0543, 0.9119, 0.02777, 0.8722, 0.009498, 0.8281, 0.0001834, 0.7813, 0.0001835, 0.7335, 0.009499, 0.6867, 0.02777, 0.6426, 0.0543, 0.6029, 0.08806, 0.5691, 0.1278, 0.5426, 0.1719, 0.5243, 0.2187, 0.515, 0.2665, 0.515, 0.3133, 0.5243, 0.3574, 0.5426, 0.1895, 0.486, 0.2366, 0.4955, 0.2348, 0.5144, 0.1841, 0.5042, 0.02773, 0.323, 0.04565, 0.367, 0.02904, 0.376, 0.009728, 0.3284, 0.4172, 0.06896, 0.3776, 0.04352, 0.386, 0.02684, 0.4287, 0.05426, 0.2366, 0.4955, 0.2846, 0.4958, 0.2865, 0.5147, 0.2348, 0.5144, 0.3776, 0.04352, 0.3338, 0.02654, 0.3386, 0.008567, 0.386, 0.02684, 0.2846, 0.4958, 0.3317, 0.4866, 0.3373, 0.5048, 0.2865, 0.5147, 0.3338, 0.02654, 0.2876, 0.01868, 0.2887, 0.0001834, 0.3386, 0.008567, 0.3317, 0.4866, 0.3762, 0.4685, 0.3852, 0.4853, 0.3373, 0.5048, 0.2876, 0.01868, 0.2403, 0.02028, 0.2385, 0.001664, 0.2887, 0.0001834, 0.3762, 0.4685, 0.4162, 0.4422, 0.4283, 0.4568, 0.3852, 0.4853, 0.2403, 0.02028, 0.1934, 0.02749, 0.1886, 0.009547, 0.2385, 0.001664, 0.4162, 0.4422, 0.4503, 0.4085, 0.465, 0.4205, 0.4283, 0.4568, 0.1934, 0.02749, 0.1493, 0.04382, 0.141, 0.02717, 0.1886, 0.009547, 0.4503, 0.4085, 0.4771, 0.369, 0.4938, 0.3778, 0.465, 0.4205, 0.1493, 0.04382, 0.1094, 0.06865, 0.09789, 0.05399, 0.141, 0.02717, 0.4771, 0.369, 0.4956, 0.325, 0.5137, 0.3304, 0.4938, 0.3778, 0.1094, 0.06865, 0.07523, 0.101, 0.06101, 0.08891, 0.09789, 0.05399, 0.4956, 0.325, 0.505, 0.2784, 0.5238, 0.2801, 0.5137, 0.3304, 0.07523, 0.101, 0.04817, 0.1395, 0.03181, 0.1305, 0.06101, 0.08891, 0.505, 0.2784, 0.5051, 0.2309, 0.5238, 0.2289, 0.5238, 0.2801, 0.04565, 0.367, 0.07195, 0.4068, 0.05739, 0.4188, 0.02904, 0.376, 0.04817, 0.1395, 0.02931, 0.1828, 0.01146, 0.1772, 0.03181, 0.1305, 0.5051, 0.2309, 0.4958, 0.1844, 0.5137, 0.1788, 0.5238, 0.2289, 0.07195, 0.4068, 0.1056, 0.4407, 0.09366, 0.4554, 0.05739, 0.4188, 0.02931, 0.1828, 0.01941, 0.229, 0.0007724, 0.227, 0.01146, 0.1772, 0.4958, 0.1844, 0.4775, 0.1408, 0.4939, 0.1318, 0.5137, 0.1788, 0.1056, 0.4407, 0.1453, 0.4675, 0.1364, 0.4842, 0.09366, 0.4554, 0.01941, 0.229, 0.01887, 0.2763, 0.0001834, 0.2781, 0.0007724, 0.227, 0.4775, 0.1408, 0.451, 0.1018, 0.4652, 0.0897, 0.4939, 0.1318, 0.1453, 0.4675, 0.1895, 0.486, 0.1841, 0.5042, 0.1364, 0.4842, 0.01887, 0.2763, 0.02773, 0.323, 0.009728, 0.3284, 0.0001834, 0.2781])
me_cylinder.materials.append(mat_w_rfel_st_nder)
me_cylinder.update()

# ---- objects
ob_cube = bpy.data.objects.new('Cube', me_cube_001)
ob_cylinder = bpy.data.objects.new('Cylinder', me_cylinder)

# ---- transforms, parenting, visibility, modifiers, constraints
ob_cube.location = (0.0, 0.0, 0.0)
ob_cube.rotation_euler = (0.3014, 0.2759, 0.8085)
ob_cube.scale = (0.3, 0.3, 0.3)
ob_cylinder.location = (0.09124, 0.0, -0.3459)

# ---- collection membership
col_collection.objects.link(ob_cube)
col_collection.objects.link(ob_cylinder)

# ---- scene / render settings (as saved in the file)
scene.frame_start = 1; scene.frame_end = 250; scene.frame_set(1)
scene.render.engine = 'BLENDER_EEVEE_NEXT'
scene.cycles.sampling_pattern = 'TABULATED_SOBOL'
scene.cycles.use_light_tree = False
scene.view_settings.view_transform = 'Filmic'
bpy.context.view_layer.update()

# ---- added for rendering (the .blend has no active camera and no usable light): camera, sun
cam_auto = bpy.data.cameras.new('AutoCamera')
cam_auto.lens = 50.0
cam_auto.sensor_width = 36.0
cam_auto.clip_end = 1000.0
ob_auto_camera = bpy.data.objects.new('AutoCamera', cam_auto)
scene.collection.objects.link(ob_auto_camera)
ob_auto_camera.location = (0.895139, -1.06532, 0.591483)
ob_auto_camera.rotation_euler = (1.09748, -7.21219e-08, 0.694738)
scene.camera = ob_auto_camera
light_auto_sun = bpy.data.lights.new('AutoSun', 'SUN')
light_auto_sun.energy = 3.0
light_auto_sun.angle = 0.0523599
ob_auto_sun = bpy.data.objects.new('AutoSun', light_auto_sun)
scene.collection.objects.link(ob_auto_sun)
ob_auto_sun.rotation_euler = (0.872665, 0.174533, 0.523599)
bpy.context.view_layer.update()
